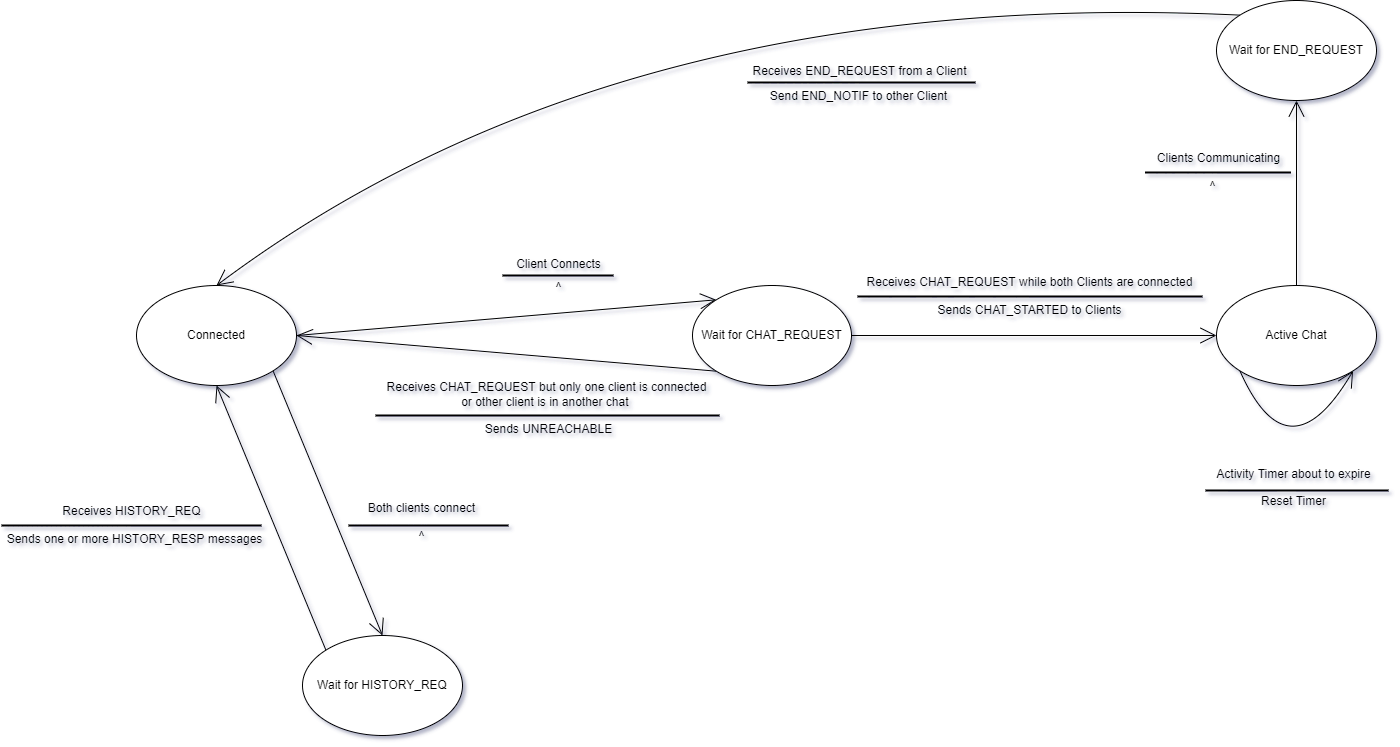

The diagram above was exported from draw.io. Its source (the exported page's mxGraphModel, read from the mxfile embedded in the PNG):
<mxGraphModel dx="3244" dy="2214" grid="0" gridSize="10" guides="1" tooltips="1" connect="1" arrows="1" fold="1" page="0" pageScale="1" pageWidth="850" pageHeight="1100" math="0" shadow="0">
  <root>
    <mxCell id="0" />
    <mxCell id="1" parent="0" />
    <mxCell id="J-5-uJRkDavfGBAEVaE0-36" style="edgeStyle=none;curved=1;rounded=0;orthogonalLoop=1;jettySize=auto;html=1;exitX=1;exitY=1;exitDx=0;exitDy=0;entryX=0.5;entryY=0;entryDx=0;entryDy=0;endArrow=open;startSize=14;endSize=14;sourcePerimeterSpacing=8;targetPerimeterSpacing=8;" edge="1" parent="1" source="J-5-uJRkDavfGBAEVaE0-38" target="J-5-uJRkDavfGBAEVaE0-45">
      <mxGeometry relative="1" as="geometry" />
    </mxCell>
    <mxCell id="J-5-uJRkDavfGBAEVaE0-37" style="edgeStyle=none;curved=1;rounded=0;orthogonalLoop=1;jettySize=auto;html=1;exitX=1;exitY=0.5;exitDx=0;exitDy=0;entryX=0;entryY=0;entryDx=0;entryDy=0;endArrow=open;startSize=14;endSize=14;sourcePerimeterSpacing=8;targetPerimeterSpacing=8;" edge="1" parent="1" source="J-5-uJRkDavfGBAEVaE0-38" target="J-5-uJRkDavfGBAEVaE0-41">
      <mxGeometry relative="1" as="geometry" />
    </mxCell>
    <mxCell id="J-5-uJRkDavfGBAEVaE0-38" value="Connected" style="ellipse;whiteSpace=wrap;html=1;hachureGap=4;" vertex="1" parent="1">
      <mxGeometry x="-1042" y="-842" width="160" height="100" as="geometry" />
    </mxCell>
    <mxCell id="J-5-uJRkDavfGBAEVaE0-39" style="edgeStyle=none;curved=1;rounded=0;orthogonalLoop=1;jettySize=auto;html=1;exitX=0;exitY=1;exitDx=0;exitDy=0;entryX=1;entryY=0.5;entryDx=0;entryDy=0;endArrow=open;startSize=14;endSize=14;sourcePerimeterSpacing=8;targetPerimeterSpacing=8;" edge="1" parent="1" source="J-5-uJRkDavfGBAEVaE0-41" target="J-5-uJRkDavfGBAEVaE0-38">
      <mxGeometry relative="1" as="geometry" />
    </mxCell>
    <mxCell id="J-5-uJRkDavfGBAEVaE0-40" style="edgeStyle=none;curved=1;rounded=0;orthogonalLoop=1;jettySize=auto;html=1;exitX=1;exitY=0.5;exitDx=0;exitDy=0;entryX=0;entryY=0.5;entryDx=0;entryDy=0;endArrow=open;startSize=14;endSize=14;sourcePerimeterSpacing=8;targetPerimeterSpacing=8;" edge="1" parent="1" source="J-5-uJRkDavfGBAEVaE0-41" target="J-5-uJRkDavfGBAEVaE0-53">
      <mxGeometry relative="1" as="geometry" />
    </mxCell>
    <mxCell id="J-5-uJRkDavfGBAEVaE0-41" value="Wait for CHAT_REQUEST" style="ellipse;whiteSpace=wrap;html=1;hachureGap=4;" vertex="1" parent="1">
      <mxGeometry x="-486" y="-842" width="159" height="100" as="geometry" />
    </mxCell>
    <mxCell id="J-5-uJRkDavfGBAEVaE0-42" style="edgeStyle=none;curved=1;rounded=0;orthogonalLoop=1;jettySize=auto;html=1;exitX=0;exitY=0;exitDx=0;exitDy=0;entryX=0.5;entryY=0;entryDx=0;entryDy=0;endArrow=open;startSize=14;endSize=14;sourcePerimeterSpacing=8;targetPerimeterSpacing=8;" edge="1" parent="1" source="J-5-uJRkDavfGBAEVaE0-43" target="J-5-uJRkDavfGBAEVaE0-38">
      <mxGeometry relative="1" as="geometry">
        <Array as="points">
          <mxPoint x="-562" y="-1142" />
        </Array>
      </mxGeometry>
    </mxCell>
    <mxCell id="J-5-uJRkDavfGBAEVaE0-43" value="Wait for END_REQUEST" style="ellipse;whiteSpace=wrap;html=1;hachureGap=4;" vertex="1" parent="1">
      <mxGeometry x="38" y="-1127" width="160" height="100" as="geometry" />
    </mxCell>
    <mxCell id="J-5-uJRkDavfGBAEVaE0-44" style="edgeStyle=none;curved=1;rounded=0;orthogonalLoop=1;jettySize=auto;html=1;exitX=0;exitY=0;exitDx=0;exitDy=0;entryX=0.5;entryY=1;entryDx=0;entryDy=0;endArrow=open;startSize=14;endSize=14;sourcePerimeterSpacing=8;targetPerimeterSpacing=8;" edge="1" parent="1" source="J-5-uJRkDavfGBAEVaE0-45" target="J-5-uJRkDavfGBAEVaE0-38">
      <mxGeometry relative="1" as="geometry" />
    </mxCell>
    <mxCell id="J-5-uJRkDavfGBAEVaE0-45" value="Wait for HISTORY_REQ" style="ellipse;whiteSpace=wrap;html=1;hachureGap=4;" vertex="1" parent="1">
      <mxGeometry x="-876" y="-492" width="160" height="100" as="geometry" />
    </mxCell>
    <mxCell id="J-5-uJRkDavfGBAEVaE0-46" value="Client Connects" style="text;html=1;align=center;verticalAlign=middle;resizable=0;points=[];autosize=1;strokeColor=none;fillColor=none;hachureGap=4;" vertex="1" parent="1">
      <mxGeometry x="-667.5" y="-872" width="95" height="18" as="geometry" />
    </mxCell>
    <mxCell id="J-5-uJRkDavfGBAEVaE0-47" value="^" style="text;html=1;align=center;verticalAlign=middle;resizable=0;points=[];autosize=1;strokeColor=none;fillColor=none;hachureGap=4;" vertex="1" parent="1">
      <mxGeometry x="-628" y="-849" width="16" height="18" as="geometry" />
    </mxCell>
    <mxCell id="J-5-uJRkDavfGBAEVaE0-48" value="Both clients connect" style="text;html=1;align=center;verticalAlign=middle;resizable=0;points=[];autosize=1;strokeColor=none;fillColor=none;hachureGap=4;" vertex="1" parent="1">
      <mxGeometry x="-815.5" y="-628" width="117" height="18" as="geometry" />
    </mxCell>
    <mxCell id="J-5-uJRkDavfGBAEVaE0-49" value="^" style="text;html=1;align=center;verticalAlign=middle;resizable=0;points=[];autosize=1;strokeColor=none;fillColor=none;hachureGap=4;" vertex="1" parent="1">
      <mxGeometry x="-765" y="-600" width="16" height="18" as="geometry" />
    </mxCell>
    <mxCell id="J-5-uJRkDavfGBAEVaE0-50" value="Receives HISTORY_REQ" style="text;html=1;align=center;verticalAlign=middle;resizable=0;points=[];autosize=1;strokeColor=none;fillColor=none;hachureGap=4;" vertex="1" parent="1">
      <mxGeometry x="-1121" y="-625" width="148" height="18" as="geometry" />
    </mxCell>
    <mxCell id="J-5-uJRkDavfGBAEVaE0-51" value="Sends one or more HISTORY_RESP messages" style="text;html=1;align=center;verticalAlign=middle;resizable=0;points=[];autosize=1;strokeColor=none;fillColor=none;hachureGap=4;" vertex="1" parent="1">
      <mxGeometry x="-1177" y="-597" width="265" height="18" as="geometry" />
    </mxCell>
    <mxCell id="J-5-uJRkDavfGBAEVaE0-52" style="edgeStyle=none;curved=1;rounded=0;orthogonalLoop=1;jettySize=auto;html=1;exitX=0.5;exitY=0;exitDx=0;exitDy=0;entryX=0.5;entryY=1;entryDx=0;entryDy=0;endArrow=open;startSize=14;endSize=14;sourcePerimeterSpacing=8;targetPerimeterSpacing=8;" edge="1" parent="1" source="J-5-uJRkDavfGBAEVaE0-53" target="J-5-uJRkDavfGBAEVaE0-43">
      <mxGeometry relative="1" as="geometry" />
    </mxCell>
    <mxCell id="J-5-uJRkDavfGBAEVaE0-53" value="Active Chat" style="ellipse;whiteSpace=wrap;html=1;hachureGap=4;" vertex="1" parent="1">
      <mxGeometry x="38" y="-842" width="160" height="100" as="geometry" />
    </mxCell>
    <mxCell id="J-5-uJRkDavfGBAEVaE0-54" value="Receives CHAT_REQUEST while both Clients are connected" style="text;html=1;align=center;verticalAlign=middle;resizable=0;points=[];autosize=1;strokeColor=none;fillColor=none;hachureGap=4;" vertex="1" parent="1">
      <mxGeometry x="-317" y="-854" width="336" height="18" as="geometry" />
    </mxCell>
    <mxCell id="J-5-uJRkDavfGBAEVaE0-55" value="Sends CHAT_STARTED to Clients" style="text;html=1;align=center;verticalAlign=middle;resizable=0;points=[];autosize=1;strokeColor=none;fillColor=none;hachureGap=4;" vertex="1" parent="1">
      <mxGeometry x="-246" y="-826" width="194" height="18" as="geometry" />
    </mxCell>
    <mxCell id="J-5-uJRkDavfGBAEVaE0-56" value="Activity Timer about to expire" style="text;html=1;align=center;verticalAlign=middle;resizable=0;points=[];autosize=1;strokeColor=none;fillColor=none;hachureGap=4;" vertex="1" parent="1">
      <mxGeometry x="33" y="-662" width="164" height="18" as="geometry" />
    </mxCell>
    <mxCell id="J-5-uJRkDavfGBAEVaE0-57" value="Reset Timer" style="text;html=1;align=center;verticalAlign=middle;resizable=0;points=[];autosize=1;strokeColor=none;fillColor=none;hachureGap=4;" vertex="1" parent="1">
      <mxGeometry x="77.5" y="-635" width="75" height="18" as="geometry" />
    </mxCell>
    <mxCell id="J-5-uJRkDavfGBAEVaE0-58" value="Receives END_REQUEST from a Client" style="text;html=1;align=center;verticalAlign=middle;resizable=0;points=[];autosize=1;strokeColor=none;fillColor=none;hachureGap=4;" vertex="1" parent="1">
      <mxGeometry x="-431" y="-1065" width="224" height="18" as="geometry" />
    </mxCell>
    <mxCell id="J-5-uJRkDavfGBAEVaE0-59" value="Send END_NOTIF to other Client" style="text;html=1;align=center;verticalAlign=middle;resizable=0;points=[];autosize=1;strokeColor=none;fillColor=none;hachureGap=4;" vertex="1" parent="1">
      <mxGeometry x="-414" y="-1040" width="187" height="18" as="geometry" />
    </mxCell>
    <mxCell id="J-5-uJRkDavfGBAEVaE0-60" value="Receives CHAT_REQUEST but only one client is connected&lt;br&gt;or other client is in another chat&amp;nbsp;" style="text;html=1;align=center;verticalAlign=middle;resizable=0;points=[];autosize=1;strokeColor=none;fillColor=none;hachureGap=4;" vertex="1" parent="1">
      <mxGeometry x="-797" y="-749" width="330" height="32" as="geometry" />
    </mxCell>
    <mxCell id="J-5-uJRkDavfGBAEVaE0-61" value="Sends UNREACHABLE" style="text;html=1;align=center;verticalAlign=middle;resizable=0;points=[];autosize=1;strokeColor=none;fillColor=none;hachureGap=4;" vertex="1" parent="1">
      <mxGeometry x="-698.5" y="-707" width="137" height="18" as="geometry" />
    </mxCell>
    <mxCell id="J-5-uJRkDavfGBAEVaE0-62" value="Clients Communicating" style="text;html=1;align=center;verticalAlign=middle;resizable=0;points=[];autosize=1;strokeColor=none;fillColor=none;hachureGap=4;" vertex="1" parent="1">
      <mxGeometry x="-27" y="-978" width="133" height="18" as="geometry" />
    </mxCell>
    <mxCell id="J-5-uJRkDavfGBAEVaE0-63" value="^" style="text;html=1;align=center;verticalAlign=middle;resizable=0;points=[];autosize=1;strokeColor=none;fillColor=none;hachureGap=4;" vertex="1" parent="1">
      <mxGeometry x="26" y="-950" width="16" height="18" as="geometry" />
    </mxCell>
    <mxCell id="J-5-uJRkDavfGBAEVaE0-64" style="edgeStyle=none;curved=1;rounded=0;orthogonalLoop=1;jettySize=auto;html=1;exitX=0;exitY=1;exitDx=0;exitDy=0;entryX=1;entryY=1;entryDx=0;entryDy=0;endArrow=open;startSize=14;endSize=14;sourcePerimeterSpacing=8;targetPerimeterSpacing=8;" edge="1" parent="1" source="J-5-uJRkDavfGBAEVaE0-53" target="J-5-uJRkDavfGBAEVaE0-53">
      <mxGeometry relative="1" as="geometry">
        <Array as="points">
          <mxPoint x="110" y="-647" />
        </Array>
      </mxGeometry>
    </mxCell>
    <mxCell id="J-5-uJRkDavfGBAEVaE0-65" value="" style="line;strokeWidth=2;html=1;hachureGap=4;" vertex="1" parent="1">
      <mxGeometry x="-803" y="-717" width="344" height="10" as="geometry" />
    </mxCell>
    <mxCell id="J-5-uJRkDavfGBAEVaE0-66" value="" style="line;strokeWidth=2;html=1;hachureGap=4;" vertex="1" parent="1">
      <mxGeometry x="-33.5" y="-960" width="146" height="10" as="geometry" />
    </mxCell>
    <mxCell id="J-5-uJRkDavfGBAEVaE0-67" value="" style="line;strokeWidth=2;html=1;hachureGap=4;" vertex="1" parent="1">
      <mxGeometry x="-431" y="-1050" width="228" height="10" as="geometry" />
    </mxCell>
    <mxCell id="J-5-uJRkDavfGBAEVaE0-68" value="" style="line;strokeWidth=2;html=1;hachureGap=4;" vertex="1" parent="1">
      <mxGeometry x="-321" y="-836" width="345" height="10" as="geometry" />
    </mxCell>
    <mxCell id="J-5-uJRkDavfGBAEVaE0-69" value="" style="line;strokeWidth=2;html=1;hachureGap=4;" vertex="1" parent="1">
      <mxGeometry x="-676" y="-857" width="111" height="10" as="geometry" />
    </mxCell>
    <mxCell id="J-5-uJRkDavfGBAEVaE0-70" value="" style="line;strokeWidth=2;html=1;hachureGap=4;" vertex="1" parent="1">
      <mxGeometry x="-1177" y="-607" width="260" height="10" as="geometry" />
    </mxCell>
    <mxCell id="J-5-uJRkDavfGBAEVaE0-71" value="" style="line;strokeWidth=2;html=1;hachureGap=4;" vertex="1" parent="1">
      <mxGeometry x="-830" y="-607" width="160" height="10" as="geometry" />
    </mxCell>
    <mxCell id="J-5-uJRkDavfGBAEVaE0-72" value="" style="line;strokeWidth=2;html=1;hachureGap=4;" vertex="1" parent="1">
      <mxGeometry x="27" y="-642" width="183" height="10" as="geometry" />
    </mxCell>
  </root>
</mxGraphModel>